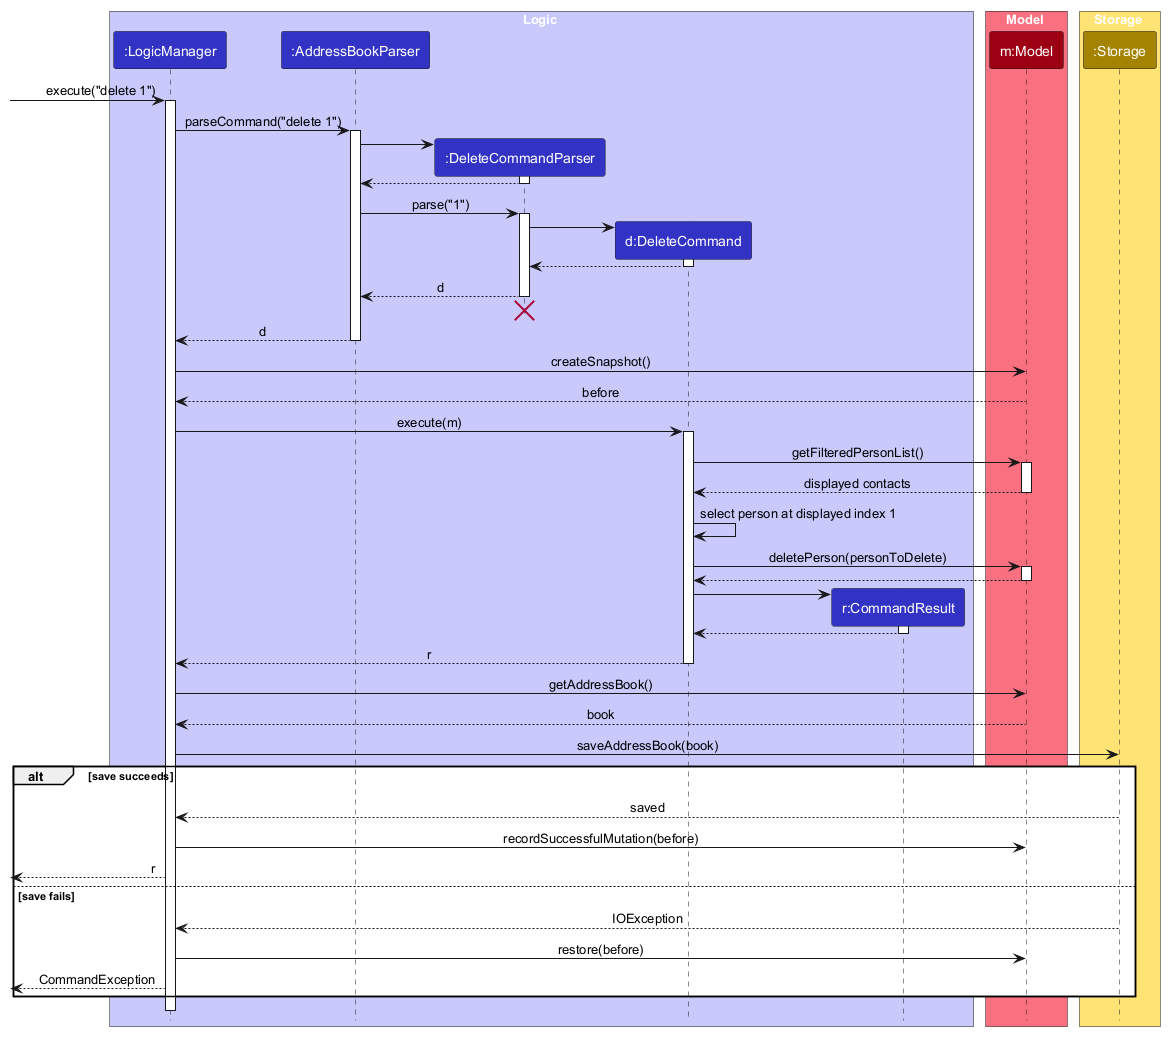

The diagram above was rendered by PlantUML. Its source (embedded in the PNG):
@startuml
!include style.puml
skinparam ArrowFontStyle plain

box Logic LOGIC_COLOR_T1
participant ":LogicManager" as LogicManager LOGIC_COLOR
participant ":AddressBookParser" as AddressBookParser LOGIC_COLOR
participant ":DeleteCommandParser" as DeleteCommandParser LOGIC_COLOR
participant "d:DeleteCommand" as DeleteCommand LOGIC_COLOR
participant "r:CommandResult" as CommandResult LOGIC_COLOR
end box

box Model MODEL_COLOR_T1
participant "m:Model" as Model MODEL_COLOR
end box

box Storage STORAGE_COLOR_T1
participant ":Storage" as Storage STORAGE_COLOR
end box

[-> LogicManager : execute("delete 1")
activate LogicManager

LogicManager -> AddressBookParser : parseCommand("delete 1")
activate AddressBookParser

create DeleteCommandParser
AddressBookParser -> DeleteCommandParser
activate DeleteCommandParser

DeleteCommandParser --> AddressBookParser
deactivate DeleteCommandParser

AddressBookParser -> DeleteCommandParser : parse("1")
activate DeleteCommandParser

create DeleteCommand
DeleteCommandParser -> DeleteCommand
activate DeleteCommand

DeleteCommand --> DeleteCommandParser :
deactivate DeleteCommand

DeleteCommandParser --> AddressBookParser : d
deactivate DeleteCommandParser
'Hidden arrow to position the destroy marker below the end of the activation bar.
DeleteCommandParser -[hidden]-> AddressBookParser
destroy DeleteCommandParser

AddressBookParser --> LogicManager : d
deactivate AddressBookParser

LogicManager -> Model : createSnapshot()
Model --> LogicManager : before
LogicManager -> DeleteCommand : execute(m)
activate DeleteCommand

DeleteCommand -> Model : getFilteredPersonList()
activate Model
Model --> DeleteCommand : displayed contacts
deactivate Model

DeleteCommand -> DeleteCommand : select person at displayed index 1
DeleteCommand -> Model : deletePerson(personToDelete)
activate Model
Model --> DeleteCommand
deactivate Model

create CommandResult
DeleteCommand -> CommandResult
activate CommandResult

CommandResult --> DeleteCommand
deactivate CommandResult

DeleteCommand --> LogicManager : r
deactivate DeleteCommand

LogicManager -> Model : getAddressBook()
Model --> LogicManager : book
LogicManager -> Storage : saveAddressBook(book)
alt save succeeds
    Storage --> LogicManager : saved
    LogicManager -> Model : recordSuccessfulMutation(before)
    [<-- LogicManager : r
else save fails
    Storage --> LogicManager : IOException
    LogicManager -> Model : restore(before)
    [<-- LogicManager : CommandException
end
deactivate LogicManager
@enduml